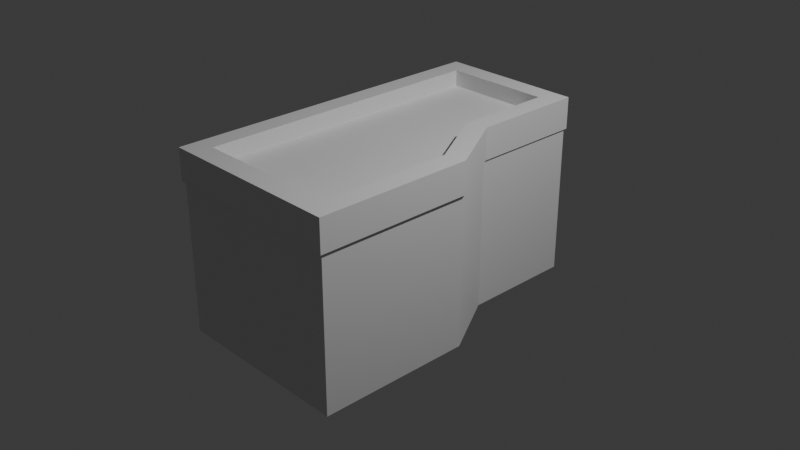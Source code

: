 # Source: edificio_2.blend  (saved by Blender 4.2.66; exported with 4.5.12 LTS)
import bpy
from mathutils import Matrix  # noqa: F401  (used for matrix-valued properties, if any)

bpy.ops.wm.read_factory_settings(use_empty=True)
scene = bpy.context.scene
scene.name = 'Scene'

# ---- collections
col_collection = bpy.data.collections.new('Collection'); scene.collection.children.link(col_collection)

# ---- materials (node trees are filled in below, after node groups)
mat_material = bpy.data.materials.new('Material')
mat_material.alpha_threshold = 0.0
mat_material.roughness = 0.5
mat_material.line_color = (0.0, 0.0, 0.0, 1.0)

# ---- material node trees
mat_material.use_nodes = True; mat_material.node_tree.nodes.clear()
_N = mat_material.node_tree.nodes; _L = mat_material.node_tree.links
n0 = _N.new('ShaderNodeOutputMaterial'); n0.name = 'Material Output'; n0.location = (300, 300)
n1 = _N.new('ShaderNodeBsdfPrincipled'); n1.name = 'Principled BSDF'; n1.location = (10, 300)
n1.inputs[3].default_value = 1.45
_L.new(n1.outputs[0], n0.inputs[0])
n0.is_active_output = True

# ---- world
world_world = bpy.data.worlds.new('World'); scene.world = world_world
world_world.use_nodes = True; world_world.node_tree.nodes.clear()
_N = world_world.node_tree.nodes; _L = world_world.node_tree.links
n0 = _N.new('ShaderNodeOutputWorld'); n0.name = 'World Output'; n0.location = (300, 300)
n1 = _N.new('ShaderNodeBackground'); n1.name = 'Background'; n1.location = (10, 300)
n1.inputs[0].default_value = (0.05088, 0.05088, 0.05088, 1.0)
_L.new(n1.outputs[0], n0.inputs[0])
n0.is_active_output = True
world_world.color = (0.05088, 0.05088, 0.05088)
world_world.sun_shadow_jitter_overblur = 0.0

# ---- cameras
cam_camera = bpy.data.cameras.new('Camera')
cam_camera.clip_end = 100.0
cam_camera.ortho_scale = 7.314

# ---- lights
light_light = bpy.data.lights.new('Light', 'POINT')
light_light.energy = 1000.0
light_light.shadow_soft_size = 0.1

# ---- meshes
me_cube = bpy.data.meshes.new('Cube')
me_cube.from_pydata([(0.3898, 0.5359, 1.0), (0.5889, 0.5889, -1.0), (0.8009, -0.1823, 1.0), (1.0, -0.1294, -1.0), (-0.8009, 0.5889, 1.0), (-1.0, 0.5889, -1.0), (-0.8009, -0.1294, 1.0), (-1.0, -0.1294, -1.0), (0.5889, 1.825, -1.0), (-1.0, 1.825, -1.0), (0.3898, 1.626, 1.0), (-1.0, -1.825, -1.0), (-0.8009, -1.626, 1.0), (0.8009, -1.626, 1.0), (1.0, -1.825, -1.0), (-0.8009, 1.626, 1.0), (0.5889, 0.5889, 1.0), (1.0, -0.1294, 1.0), (-1.0, -0.1294, 1.0), (-1.0, 0.5889, 1.0), (1.0, -1.825, 1.0), (-1.0, -1.825, 1.0), (-1.0, 1.825, 1.0), (0.5889, 1.825, 1.0), (0.8009, -0.1823, 0.8224), (-0.8009, -0.1294, 0.8224), (-0.8009, 0.5889, 0.8224), (0.3898, 0.5359, 0.8224), (0.8009, -1.626, 0.8224), (-0.8009, -1.626, 0.8224), (-0.8009, 1.626, 0.8224), (0.3898, 1.626, 0.8224), (0.5889, 0.5889, 0.6511), (-1.0, -0.1294, 0.6511), (1.0, -0.1294, 0.6511), (-1.0, 0.5889, 0.6511), (0.5889, 1.825, 0.6511), (-1.0, -1.825, 0.6511), (1.0, -1.825, 0.6511), (-1.0, 1.825, 0.6511), (-1.021, -0.1352, 0.6511), (-1.021, -0.1352, 1.0), (0.6052, 0.6001, 1.0), (1.026, -0.1352, 1.0), (-1.021, 0.6001, 1.0), (-1.021, -1.855, 0.6511), (-1.021, -1.855, 1.0), (1.026, -1.855, 1.0), (-1.021, 1.849, 1.0), (0.6052, 1.849, 1.0), (0.6052, 0.6001, 0.6511), (1.026, -0.1352, 0.6511), (-1.021, 0.6001, 0.6511), (0.6052, 1.849, 0.6511), (1.026, -1.855, 0.6511), (-1.021, 1.849, 0.6511)], [], [(2, 0, 27, 24), (7, 3, 14, 11), (18, 19, 44, 41), (5, 1, 3, 7), (33, 37, 45, 40), (12, 13, 28, 29), (35, 33, 40, 52), (34, 32, 50, 51), (0, 10, 31, 27), (16, 17, 43, 42), (32, 1, 8, 36), (37, 38, 54, 45), (33, 7, 11, 37), (1, 5, 9, 8), (0, 2, 17, 16), (6, 4, 19, 18), (13, 12, 21, 20), (15, 10, 23, 22), (10, 0, 16, 23), (4, 15, 22, 19), (12, 6, 18, 21), (2, 13, 20, 17), (27, 26, 25, 24), (26, 27, 31, 30), (24, 25, 29, 28), (13, 2, 24, 28), (15, 4, 26, 30), (10, 15, 30, 31), (4, 6, 25, 26), (6, 12, 29, 25), (19, 22, 48, 44), (5, 35, 39, 9), (36, 39, 55, 53), (3, 34, 38, 14), (9, 39, 36, 8), (14, 38, 37, 11), (1, 32, 34, 3), (7, 33, 35, 5), (40, 41, 44, 52), (50, 42, 43, 51), (54, 47, 46, 45), (55, 48, 49, 53), (51, 43, 47, 54), (52, 44, 48, 55), (41, 40, 45, 46), (42, 50, 53, 49), (21, 18, 41, 46), (20, 21, 46, 47), (39, 35, 52, 55), (17, 20, 47, 43), (32, 36, 53, 50), (22, 23, 49, 48), (38, 34, 51, 54), (23, 16, 42, 49)])
_uv = me_cube.uv_layers.new(name='UVMap')
_uv.uv.foreach_set('vector', [0.6499, 0.75, 0.6563, 0.5, 0.6563, 0.5, 0.6499, 0.75, 0.125, 0.75, 0.375, 0.75, 0.375, 0.75, 0.125, 0.75, 0.875, 0.75, 0.875, 0.5, 0.875, 0.5, 0.875, 0.75, 0.125, 0.5, 0.375, 0.5, 0.375, 0.75, 0.125, 0.75, 0.5814, 0.0, 0.5814, 0.0, 0.5814, 0.0, 0.5814, 0.0, 0.8501, 0.75, 0.6499, 0.75, 0.6499, 0.75, 0.8501, 0.75, 0.5814, 0.25, 0.5814, 0.0, 0.5814, 0.0, 0.5814, 0.25, 0.5814, 0.75, 0.5814, 0.5, 0.5814, 0.5, 0.5814, 0.75, 0.6563, 0.5, 0.6563, 0.5, 0.6563, 0.5, 0.6563, 0.5, 0.625, 0.5, 0.625, 0.75, 0.625, 0.75, 0.625, 0.5, 0.5814, 0.5, 0.375, 0.5, 0.375, 0.5, 0.5814, 0.5, 0.5814, 1.0, 0.5814, 0.75, 0.5814, 0.75, 0.5814, 1.0, 0.5814, 0.0, 0.375, 0.0, 0.375, 0.0, 0.5814, 0.0, 0.375, 0.5, 0.125, 0.5, 0.125, 0.5, 0.375, 0.5, 0.6563, 0.5, 0.6499, 0.75, 0.625, 0.75, 0.625, 0.5, 0.8501, 0.75, 0.8437, 0.5, 0.875, 0.5, 0.875, 0.75, 0.6499, 0.75, 0.8501, 0.75, 0.875, 0.75, 0.625, 0.75, 0.8437, 0.5, 0.6563, 0.5, 0.625, 0.5, 0.875, 0.5, 0.6563, 0.5, 0.6563, 0.5, 0.625, 0.5, 0.625, 0.5, 0.8437, 0.5, 0.8437, 0.5, 0.875, 0.5, 0.875, 0.5, 0.8501, 0.75, 0.8501, 0.75, 0.875, 0.75, 0.875, 0.75, 0.6499, 0.75, 0.6499, 0.75, 0.625, 0.75, 0.625, 0.75, 0.6563, 0.5, 0.8437, 0.5, 0.8501, 0.75, 0.6499, 0.75, 0.8437, 0.5, 0.6563, 0.5, 0.6563, 0.5, 0.8437, 0.5, 0.6499, 0.75, 0.8501, 0.75, 0.8501, 0.75, 0.6499, 0.75, 0.6499, 0.75, 0.6499, 0.75, 0.6499, 0.75, 0.6499, 0.75, 0.8437, 0.5, 0.8437, 0.5, 0.8437, 0.5, 0.8437, 0.5, 0.6563, 0.5, 0.8437, 0.5, 0.8437, 0.5, 0.6563, 0.5, 0.8437, 0.5, 0.8501, 0.75, 0.8501, 0.75, 0.8437, 0.5, 0.8501, 0.75, 0.8501, 0.75, 0.8501, 0.75, 0.8501, 0.75, 0.875, 0.5, 0.875, 0.5, 0.875, 0.5, 0.875, 0.5, 0.375, 0.25, 0.5814, 0.25, 0.5814, 0.25, 0.375, 0.25, 0.5814, 0.5, 0.5814, 0.25, 0.5814, 0.25, 0.5814, 0.5, 0.375, 0.75, 0.5814, 0.75, 0.5814, 0.75, 0.375, 0.75, 0.375, 0.25, 0.5814, 0.25, 0.5814, 0.5, 0.375, 0.5, 0.375, 0.75, 0.5814, 0.75, 0.5814, 1.0, 0.375, 1.0, 0.375, 0.5, 0.5814, 0.5, 0.5814, 0.75, 0.375, 0.75, 0.375, 0.0, 0.5814, 0.0, 0.5814, 0.25, 0.375, 0.25, 0.5814, 0.0, 0.625, 0.0, 0.625, 0.25, 0.5814, 0.25, 0.5814, 0.5, 0.625, 0.5, 0.625, 0.75, 0.5814, 0.75, 0.5814, 0.75, 0.625, 0.75, 0.625, 1.0, 0.5814, 1.0, 0.5814, 0.25, 0.625, 0.25, 0.625, 0.5, 0.5814, 0.5, 0.5814, 0.75, 0.625, 0.75, 0.625, 0.75, 0.5814, 0.75, 0.5814, 0.25, 0.625, 0.25, 0.625, 0.25, 0.5814, 0.25, 0.625, 0.0, 0.5814, 0.0, 0.5814, 0.0, 0.625, 0.0, 0.625, 0.5, 0.5814, 0.5, 0.5814, 0.5, 0.625, 0.5, 0.875, 0.75, 0.875, 0.75, 0.875, 0.75, 0.875, 0.75, 0.625, 0.75, 0.875, 0.75, 0.875, 0.75, 0.625, 0.75, 0.5814, 0.25, 0.5814, 0.25, 0.5814, 0.25, 0.5814, 0.25, 0.625, 0.75, 0.625, 0.75, 0.625, 0.75, 0.625, 0.75, 0.5814, 0.5, 0.5814, 0.5, 0.5814, 0.5, 0.5814, 0.5, 0.875, 0.5, 0.625, 0.5, 0.625, 0.5, 0.875, 0.5, 0.5814, 0.75, 0.5814, 0.75, 0.5814, 0.75, 0.5814, 0.75, 0.625, 0.5, 0.625, 0.5, 0.625, 0.5, 0.625, 0.5])
me_cube.materials.append(mat_material)
me_cube.use_mirror_vertex_groups = False
me_cube.update()

# ---- objects
ob_cube = bpy.data.objects.new('Cube', me_cube)
ob_light = bpy.data.objects.new('Light', light_light)
ob_camera = bpy.data.objects.new('Camera', cam_camera)

# ---- transforms, parenting, visibility, modifiers, constraints
ob_cube.location = (0.0, 0.0, 0.0)
ob_cube.lock_rotations_4d = False
ob_cube.empty_display_type = 'ARROWS'
ob_cube.lineart.crease_threshold = 0.0
ob_light.location = (4.076, 1.005, 5.904)
ob_light.rotation_euler = (0.6503, 0.05522, 1.866)
ob_light.lock_rotations_4d = False
ob_light.empty_display_type = 'ARROWS'
ob_light.color = (0.0, 0.0, 0.0, 0.0)
ob_light.lineart.crease_threshold = 0.0
ob_camera.location = (7.359, -6.926, 4.958)
ob_camera.rotation_euler = (1.109, 0.0, 0.8149)
ob_camera.lock_rotations_4d = False
ob_camera.empty_display_type = 'ARROWS'
ob_camera.color = (0.0, 0.0, 0.0, 0.0)
ob_camera.display_type = 'WIRE'
ob_camera.lineart.crease_threshold = 0.0

# ---- collection membership
col_collection.objects.link(ob_cube)
col_collection.objects.link(ob_light)
col_collection.objects.link(ob_camera)

# ---- scene / render settings (as saved in the file)
scene.camera = ob_camera
scene.frame_start = 1; scene.frame_end = 250; scene.frame_set(1)
scene.render.engine = 'BLENDER_EEVEE_NEXT'
bpy.context.view_layer.update()
